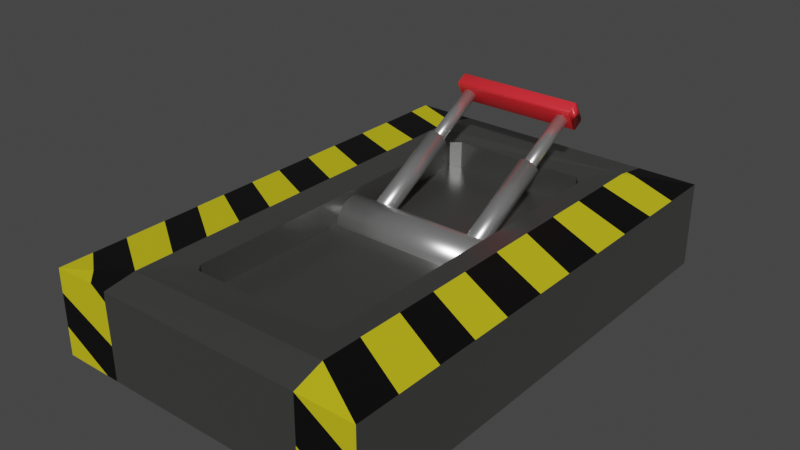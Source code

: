 # Source: lever.blend  (saved by Blender 3.0.42; exported with 4.5.12 LTS)
import bpy
from mathutils import Matrix  # noqa: F401  (used for matrix-valued properties, if any)

bpy.ops.wm.read_factory_settings(use_empty=True)
scene = bpy.context.scene
scene.name = 'Scene'

# ---- collections
col_collection = bpy.data.collections.new('Collection'); scene.collection.children.link(col_collection)

# ---- images (referenced by path relative to the original .blend; pixels are not part of the script)
import os
ASSET_DIR = os.environ.get("B2B_ASSET_DIR", "")  # directory of the original .blend (textures are referenced by path, not embedded)
HERE = os.path.dirname(os.path.abspath(__file__))  # packed textures are extracted next to this script under _unpacked/

def load_image(name, relpath, width, height, colorspace="sRGB"):
    """Load a texture the original file referenced (path relative to the .blend, or extracted next to this script)."""
    p = next((c for c in (os.path.join(HERE, relpath), os.path.join(ASSET_DIR, relpath)) if relpath and os.path.exists(c)), "")
    if p:
        img = bpy.data.images.load(p, check_existing=True)
        img.name = name
    else:  # same state as the original file: an image datablock whose file is absent (Cycles renders it pink)
        img = bpy.data.images.new(name, width, height)
        img.source = "FILE"
        img.filepath = "//" + (relpath or name)
    img.colorspace_settings.name = colorspace
    return img
img_rusty_metal_02_diff_2k_jpg = load_image('rusty_metal_02_diff_2k.jpg', 'rust/rusty_metal_02_diff_2k.jpg', 1024, 1024, 'sRGB')

# ---- materials (node trees are filled in below, after node groups)
mat_arms = bpy.data.materials.new('arms')
mat_arms.alpha_threshold = 0.0
mat_arms.use_transparent_shadow = False
mat_arms.line_color = (0.0, 0.0, 0.0, 1.0)
mat_handle = bpy.data.materials.new('handle')
mat_handle.use_transparent_shadow = False
mat_holder = bpy.data.materials.new('holder')
mat_holder.use_transparent_shadow = False
mat_yellow = bpy.data.materials.new('yellow')
mat_yellow.use_transparent_shadow = False
mat_black_lines = bpy.data.materials.new('black lines')
mat_black_lines.use_transparent_shadow = False

# ---- material node trees
mat_arms.use_nodes = True; mat_arms.node_tree.nodes.clear()
_N = mat_arms.node_tree.nodes; _L = mat_arms.node_tree.links
n0 = _N.new('ShaderNodeOutputMaterial'); n0.name = 'Material Output'; n0.location = (300, 300)
n1 = _N.new('ShaderNodeBsdfPrincipled'); n1.name = 'Principled BSDF'; n1.location = (10, 300)
n1.distribution = 'GGX'
n1.subsurface_method = 'RANDOM_WALK_SKIN'
n1.inputs[0].default_value = (0.6635, 0.6635, 0.6635, 1.0)
n1.inputs[1].default_value = 0.844
n1.inputs[3].default_value = 1.45
n1.inputs[27].default_value = (0.0, 0.0, 0.0, 1.0)
n1.inputs[28].default_value = 1.0
n2 = _N.new('ShaderNodeTexImage'); n2.name = 'Image Texture'; n2.location = (-323, 173)
n2.image = img_rusty_metal_02_diff_2k_jpg
_L.new(n1.outputs[0], n0.inputs[0])
_L.new(n2.outputs[0], n1.inputs[2])
n0.is_active_output = True
mat_handle.use_nodes = True; mat_handle.node_tree.nodes.clear()
_N = mat_handle.node_tree.nodes; _L = mat_handle.node_tree.links
n0 = _N.new('ShaderNodeBsdfPrincipled'); n0.name = 'Principled BSDF'; n0.location = (10, 300)
n0.distribution = 'GGX'
n0.subsurface_method = 'RANDOM_WALK_SKIN'
n0.inputs[0].default_value = (0.8, 0.02549, 0.03504, 1.0)
n0.inputs[3].default_value = 1.45
n0.inputs[13].default_value = 0.3899
n0.inputs[27].default_value = (0.0, 0.0, 0.0, 1.0)
n0.inputs[28].default_value = 1.0
n1 = _N.new('ShaderNodeOutputMaterial'); n1.name = 'Material Output'; n1.location = (300, 300)
n2 = _N.new('ShaderNodeTexImage'); n2.name = 'Image Texture'; n2.location = (-424, 163)
n2.image = img_rusty_metal_02_diff_2k_jpg
_L.new(n0.outputs[0], n1.inputs[0])
_L.new(n2.outputs[0], n0.inputs[2])
n1.is_active_output = True
mat_holder.use_nodes = True; mat_holder.node_tree.nodes.clear()
_N = mat_holder.node_tree.nodes; _L = mat_holder.node_tree.links
n0 = _N.new('ShaderNodeBsdfPrincipled'); n0.name = 'Principled BSDF'; n0.location = (10, 300)
n0.distribution = 'GGX'
n0.subsurface_method = 'RANDOM_WALK_SKIN'
n0.inputs[0].default_value = (0.2005, 0.2019, 0.1946, 1.0)
n0.inputs[1].default_value = 0.8257
n0.inputs[3].default_value = 1.45
n0.inputs[13].default_value = 0.6743
n0.inputs[27].default_value = (0.0, 0.0, 0.0, 1.0)
n0.inputs[28].default_value = 1.0
n1 = _N.new('ShaderNodeOutputMaterial'); n1.name = 'Material Output'; n1.location = (300, 300)
n2 = _N.new('ShaderNodeTexImage'); n2.name = 'Image Texture'; n2.location = (-548, 120)
n2.image = img_rusty_metal_02_diff_2k_jpg
_L.new(n0.outputs[0], n1.inputs[0])
_L.new(n2.outputs[0], n0.inputs[2])
n1.is_active_output = True
mat_yellow.use_nodes = True; mat_yellow.node_tree.nodes.clear()
_N = mat_yellow.node_tree.nodes; _L = mat_yellow.node_tree.links
n0 = _N.new('ShaderNodeBsdfPrincipled'); n0.name = 'Principled BSDF'; n0.location = (10, 300)
n0.distribution = 'GGX'
n0.subsurface_method = 'RANDOM_WALK_SKIN'
n0.inputs[0].default_value = (0.8, 0.7033, 0.02012, 1.0)
n0.inputs[1].default_value = 0.3704
n0.inputs[2].default_value = 0.7315
n0.inputs[3].default_value = 1.45
n0.inputs[13].default_value = 0.07407
n0.inputs[27].default_value = (0.0, 0.0, 0.0, 1.0)
n0.inputs[28].default_value = 1.0
n1 = _N.new('ShaderNodeOutputMaterial'); n1.name = 'Material Output'; n1.location = (300, 300)
_L.new(n0.outputs[0], n1.inputs[0])
n1.is_active_output = True
mat_black_lines.use_nodes = True; mat_black_lines.node_tree.nodes.clear()
_N = mat_black_lines.node_tree.nodes; _L = mat_black_lines.node_tree.links
n0 = _N.new('ShaderNodeBsdfPrincipled'); n0.name = 'Principled BSDF'; n0.location = (10, 300)
n0.distribution = 'GGX'
n0.subsurface_method = 'RANDOM_WALK_SKIN'
n0.inputs[0].default_value = (0.0, 0.0, 0.0, 1.0)
n0.inputs[3].default_value = 1.45
n0.inputs[27].default_value = (0.0, 0.0, 0.0, 1.0)
n0.inputs[28].default_value = 1.0
n1 = _N.new('ShaderNodeOutputMaterial'); n1.name = 'Material Output'; n1.location = (300, 300)
_L.new(n0.outputs[0], n1.inputs[0])
n1.is_active_output = True

# ---- world
world_world = bpy.data.worlds.new('World'); scene.world = world_world
world_world.use_nodes = True; world_world.node_tree.nodes.clear()
_N = world_world.node_tree.nodes; _L = world_world.node_tree.links
n0 = _N.new('ShaderNodeOutputWorld'); n0.name = 'World Output'; n0.location = (300, 300)
n1 = _N.new('ShaderNodeBackground'); n1.name = 'Background'; n1.location = (10, 300)
n1.inputs[0].default_value = (0.05088, 0.05088, 0.05088, 1.0)
_L.new(n1.outputs[0], n0.inputs[0])
n0.is_active_output = True
world_world.color = (0.05088, 0.05088, 0.05088)
world_world.use_sun_shadow = False
world_world.sun_shadow_jitter_overblur = 0.0

# ---- meshes
me_cylinder_001 = bpy.data.meshes.new('Cylinder.001')
me_cylinder_001.from_pydata([(2.051, 0.385, -0.7111), (2.051, 0.385, 4.251), (2.126, 0.3776, -0.7111), (2.126, 0.3776, 4.251), (2.198, 0.3556, -0.7111), (2.198, 0.3556, 4.251), (2.265, 0.3201, -0.7111), (2.265, 0.3201, 4.251), (2.323, 0.2722, -0.7111), (2.323, 0.2722, 4.251), (2.371, 0.2139, -0.7111), (2.371, 0.2139, 4.251), (2.407, 0.1473, -0.7111), (2.407, 0.1473, 4.251), (2.429, 0.0751, -0.7111), (2.429, 0.0751, 4.251), (2.436, -1.069e-08, -0.7111), (2.436, -1.069e-08, 4.251), (2.429, -0.0751, -0.7111), (2.429, -0.0751, 4.251), (2.407, -0.1473, -0.7111), (2.407, -0.1473, 4.251), (2.371, -0.2139, -0.7111), (2.371, -0.2139, 4.251), (2.323, -0.2722, -0.7111), (2.323, -0.2722, 4.251), (2.265, -0.3201, -0.7111), (2.265, -0.3201, 4.251), (2.198, -0.3556, -0.7111), (2.198, -0.3556, 4.251), (2.126, -0.3776, -0.7111), (2.126, -0.3776, 4.251), (2.051, -0.385, -0.7111), (2.051, -0.385, 4.251), (1.976, -0.3776, -0.7111), (1.976, -0.3776, 4.251), (1.904, -0.3556, -0.7111), (1.904, -0.3556, 4.251), (1.837, -0.3201, -0.7111), (1.837, -0.3201, 4.251), (1.779, -0.2722, -0.7111), (1.779, -0.2722, 4.251), (1.731, -0.2139, -0.7111), (1.731, -0.2139, 4.251), (1.695, -0.1473, -0.7111), (1.695, -0.1473, 4.251), (1.673, -0.0751, -0.7111), (1.673, -0.0751, 4.251), (1.666, 1.072e-08, -0.7111), (1.666, 1.072e-08, 4.251), (1.673, 0.0751, -0.7111), (1.673, 0.0751, 4.251), (1.695, 0.1473, -0.7111), (1.695, 0.1473, 4.251), (1.731, 0.2139, -0.7111), (1.731, 0.2139, 4.251), (1.779, 0.2722, -0.7111), (1.779, 0.2722, 4.251), (1.837, 0.3201, -0.7111), (1.837, 0.3201, 4.251), (1.904, 0.3556, -0.7111), (1.904, 0.3556, 4.251), (1.976, 0.3776, -0.7111), (1.976, 0.3776, 4.251), (2.051, 0.2467, 3.354), (2.051, 0.2467, 6.611), (2.099, 0.2419, 3.354), (2.099, 0.2419, 6.611), (2.145, 0.2279, 3.354), (2.145, 0.2279, 6.611), (2.188, 0.2051, 3.354), (2.188, 0.2051, 6.611), (2.225, 0.1744, 3.354), (2.225, 0.1744, 6.611), (2.256, 0.137, 3.354), (2.256, 0.137, 6.611), (2.279, 0.09439, 3.354), (2.279, 0.09439, 6.611), (2.293, 0.04812, 3.354), (2.293, 0.04812, 6.611), (2.298, -4.468e-09, 3.354), (2.298, -4.468e-09, 6.611), (2.293, -0.04812, 3.354), (2.293, -0.04812, 6.611), (2.279, -0.09439, 3.354), (2.279, -0.09439, 6.611), (2.256, -0.137, 3.354), (2.256, -0.137, 6.611), (2.225, -0.1744, 3.354), (2.225, -0.1744, 6.611), (2.188, -0.2051, 3.354), (2.188, -0.2051, 6.611), (2.145, -0.2279, 3.354), (2.145, -0.2279, 6.611), (2.099, -0.2419, 3.354), (2.099, -0.2419, 6.611), (2.051, -0.2467, 3.354), (2.051, -0.2467, 6.611), (2.003, -0.2419, 3.354), (2.003, -0.2419, 6.611), (1.957, -0.2279, 3.354), (1.957, -0.2279, 6.611), (1.914, -0.2051, 3.354), (1.914, -0.2051, 6.611), (1.877, -0.1744, 3.354), (1.877, -0.1744, 6.611), (1.846, -0.137, 3.354), (1.846, -0.137, 6.611), (1.823, -0.09439, 3.354), (1.823, -0.09439, 6.611), (1.809, -0.04812, 3.354), (1.809, -0.04812, 6.611), (1.804, 9.255e-09, 3.354), (1.804, 9.255e-09, 6.611), (1.809, 0.04812, 3.354), (1.809, 0.04812, 6.611), (1.823, 0.09439, 3.354), (1.823, 0.09439, 6.611), (1.846, 0.137, 3.354), (1.846, 0.137, 6.611), (1.877, 0.1744, 3.354), (1.877, 0.1744, 6.611), (1.914, 0.2051, 3.354), (1.914, 0.2051, 6.611), (1.957, 0.2279, 3.354), (1.957, 0.2279, 6.611), (2.003, 0.2419, 3.354), (2.003, 0.2419, 6.611), (-1.957, 0.385, -0.7111), (-1.957, 0.385, 4.251), (-1.882, 0.3776, -0.7111), (-1.882, 0.3776, 4.251), (-1.81, 0.3556, -0.7111), (-1.81, 0.3556, 4.251), (-1.743, 0.3201, -0.7111), (-1.743, 0.3201, 4.251), (-1.685, 0.2722, -0.7111), (-1.685, 0.2722, 4.251), (-1.637, 0.2139, -0.7111), (-1.637, 0.2139, 4.251), (-1.602, 0.1473, -0.7111), (-1.602, 0.1473, 4.251), (-1.58, 0.0751, -0.7111), (-1.58, 0.0751, 4.251), (-1.572, -1.069e-08, -0.7111), (-1.572, -1.069e-08, 4.251), (-1.58, -0.0751, -0.7111), (-1.58, -0.0751, 4.251), (-1.602, -0.1473, -0.7111), (-1.602, -0.1473, 4.251), (-1.637, -0.2139, -0.7111), (-1.637, -0.2139, 4.251), (-1.685, -0.2722, -0.7111), (-1.685, -0.2722, 4.251), (-1.743, -0.3201, -0.7111), (-1.743, -0.3201, 4.251), (-1.81, -0.3556, -0.7111), (-1.81, -0.3556, 4.251), (-1.882, -0.3776, -0.7111), (-1.882, -0.3776, 4.251), (-1.957, -0.385, -0.7111), (-1.957, -0.385, 4.251), (-2.032, -0.3776, -0.7111), (-2.032, -0.3776, 4.251), (-2.104, -0.3556, -0.7111), (-2.104, -0.3556, 4.251), (-2.171, -0.3201, -0.7111), (-2.171, -0.3201, 4.251), (-2.229, -0.2722, -0.7111), (-2.229, -0.2722, 4.251), (-2.277, -0.2139, -0.7111), (-2.277, -0.2139, 4.251), (-2.313, -0.1473, -0.7111), (-2.313, -0.1473, 4.251), (-2.335, -0.0751, -0.7111), (-2.335, -0.0751, 4.251), (-2.342, 1.072e-08, -0.7111), (-2.342, 1.072e-08, 4.251), (-2.335, 0.0751, -0.7111), (-2.335, 0.0751, 4.251), (-2.313, 0.1473, -0.7111), (-2.313, 0.1473, 4.251), (-2.277, 0.2139, -0.7111), (-2.277, 0.2139, 4.251), (-2.229, 0.2722, -0.7111), (-2.229, 0.2722, 4.251), (-2.171, 0.3201, -0.7111), (-2.171, 0.3201, 4.251), (-2.104, 0.3556, -0.7111), (-2.104, 0.3556, 4.251), (-2.032, 0.3776, -0.7111), (-2.032, 0.3776, 4.251), (-1.957, 0.2467, 3.354), (-1.957, 0.2467, 6.611), (-1.909, 0.2419, 3.354), (-1.909, 0.2419, 6.611), (-1.863, 0.2279, 3.354), (-1.863, 0.2279, 6.611), (-1.82, 0.2051, 3.354), (-1.82, 0.2051, 6.611), (-1.783, 0.1744, 3.354), (-1.783, 0.1744, 6.611), (-1.752, 0.137, 3.354), (-1.752, 0.137, 6.611), (-1.729, 0.09439, 3.354), (-1.729, 0.09439, 6.611), (-1.715, 0.04812, 3.354), (-1.715, 0.04812, 6.611), (-1.711, -4.468e-09, 3.354), (-1.711, -4.468e-09, 6.611), (-1.715, -0.04812, 3.354), (-1.715, -0.04812, 6.611), (-1.729, -0.09439, 3.354), (-1.729, -0.09439, 6.611), (-1.752, -0.137, 3.354), (-1.752, -0.137, 6.611), (-1.783, -0.1744, 3.354), (-1.783, -0.1744, 6.611), (-1.82, -0.2051, 3.354), (-1.82, -0.2051, 6.611), (-1.863, -0.2279, 3.354), (-1.863, -0.2279, 6.611), (-1.909, -0.2419, 3.354), (-1.909, -0.2419, 6.611), (-1.957, -0.2467, 3.354), (-1.957, -0.2467, 6.611), (-2.005, -0.2419, 3.354), (-2.005, -0.2419, 6.611), (-2.052, -0.2279, 3.354), (-2.052, -0.2279, 6.611), (-2.094, -0.2051, 3.354), (-2.094, -0.2051, 6.611), (-2.132, -0.1744, 3.354), (-2.132, -0.1744, 6.611), (-2.162, -0.137, 3.354), (-2.162, -0.137, 6.611), (-2.185, -0.09439, 3.354), (-2.185, -0.09439, 6.611), (-2.199, -0.04812, 3.354), (-2.199, -0.04812, 6.611), (-2.204, 9.255e-09, 3.354), (-2.204, 9.255e-09, 6.611), (-2.199, 0.04812, 3.354), (-2.199, 0.04812, 6.611), (-2.185, 0.09439, 3.354), (-2.185, 0.09439, 6.611), (-2.162, 0.137, 3.354), (-2.162, 0.137, 6.611), (-2.132, 0.1744, 3.354), (-2.132, 0.1744, 6.611), (-2.094, 0.2051, 3.354), (-2.094, 0.2051, 6.611), (-2.052, 0.2279, 3.354), (-2.052, 0.2279, 6.611), (-2.005, 0.2419, 3.354), (-2.005, 0.2419, 6.611), (3.299, 0.4207, 0.7287), (-3.299, 0.4207, 0.7287), (3.299, 0.2705, 0.7968), (-3.299, 0.2705, 0.7968), (3.299, 0.1098, 0.8343), (-3.299, 0.1098, 0.8343), (3.299, -0.05503, 0.8397), (-3.299, -0.05503, 0.8397), (3.299, -0.2178, 0.8128), (-3.299, -0.2178, 0.8128), (3.299, -0.3722, 0.7547), (-3.299, -0.3722, 0.7547), (3.299, -0.5122, 0.6676), (-3.299, -0.5122, 0.6676), (3.299, -0.6326, 0.5548), (-3.299, -0.6326, 0.5548), (3.299, -0.7287, 0.4207), (-3.299, -0.7287, 0.4207), (3.299, -0.7968, 0.2705), (-3.299, -0.7968, 0.2705), (3.299, -0.8343, 0.1098), (-3.299, -0.8343, 0.1098), (3.299, -0.8397, -0.05503), (-3.299, -0.8397, -0.05503), (3.299, -0.8128, -0.2178), (-3.299, -0.8128, -0.2178), (3.299, -0.7547, -0.3722), (-3.299, -0.7547, -0.3722), (3.299, -0.6676, -0.5122), (-3.299, -0.6676, -0.5122), (3.299, -0.5548, -0.6326), (-3.299, -0.5548, -0.6326), (3.299, -0.4207, -0.7287), (-3.299, -0.4207, -0.7287), (3.299, -0.2705, -0.7968), (-3.299, -0.2705, -0.7968), (3.299, -0.1098, -0.8343), (-3.299, -0.1098, -0.8343), (3.299, 0.05503, -0.8397), (-3.299, 0.05503, -0.8397), (3.299, 0.2178, -0.8128), (-3.299, 0.2178, -0.8128), (3.299, 0.3722, -0.7547), (-3.299, 0.3722, -0.7547), (3.299, 0.5122, -0.6676), (-3.299, 0.5122, -0.6676), (3.299, 0.6326, -0.5548), (-3.299, 0.6326, -0.5548), (3.299, 0.7287, -0.4207), (-3.299, 0.7287, -0.4207), (3.299, 0.7968, -0.2705), (-3.299, 0.7968, -0.2705), (3.299, 0.8343, -0.1098), (-3.299, 0.8343, -0.1098), (3.299, 0.8397, 0.05503), (-3.299, 0.8397, 0.05503), (3.299, 0.8128, 0.2178), (-3.299, 0.8128, 0.2178), (3.299, 0.7547, 0.3722), (-3.299, 0.7547, 0.3722), (3.299, 0.6676, 0.5122), (-3.299, 0.6676, 0.5122), (3.299, 0.5548, 0.6326), (-3.299, 0.5548, 0.6326)], [], [(0, 1, 3, 2), (2, 3, 5, 4), (4, 5, 7, 6), (6, 7, 9, 8), (8, 9, 11, 10), (10, 11, 13, 12), (12, 13, 15, 14), (14, 15, 17, 16), (16, 17, 19, 18), (18, 19, 21, 20), (20, 21, 23, 22), (22, 23, 25, 24), (24, 25, 27, 26), (26, 27, 29, 28), (28, 29, 31, 30), (30, 31, 33, 32), (32, 33, 35, 34), (34, 35, 37, 36), (36, 37, 39, 38), (38, 39, 41, 40), (40, 41, 43, 42), (42, 43, 45, 44), (44, 45, 47, 46), (46, 47, 49, 48), (48, 49, 51, 50), (50, 51, 53, 52), (52, 53, 55, 54), (54, 55, 57, 56), (56, 57, 59, 58), (58, 59, 61, 60), (3, 1, 63, 61, 59, 57, 55, 53, 51, 49, 47, 45, 43, 41, 39, 37, 35, 33, 31, 29, 27, 25, 23, 21, 19, 17, 15, 13, 11, 9, 7, 5), (60, 61, 63, 62), (62, 63, 1, 0), (0, 2, 4, 6, 8, 10, 12, 14, 16, 18, 20, 22, 24, 26, 28, 30, 32, 34, 36, 38, 40, 42, 44, 46, 48, 50, 52, 54, 56, 58, 60, 62), (64, 65, 67, 66), (66, 67, 69, 68), (68, 69, 71, 70), (70, 71, 73, 72), (72, 73, 75, 74), (74, 75, 77, 76), (76, 77, 79, 78), (78, 79, 81, 80), (80, 81, 83, 82), (82, 83, 85, 84), (84, 85, 87, 86), (86, 87, 89, 88), (88, 89, 91, 90), (90, 91, 93, 92), (92, 93, 95, 94), (94, 95, 97, 96), (96, 97, 99, 98), (98, 99, 101, 100), (100, 101, 103, 102), (102, 103, 105, 104), (104, 105, 107, 106), (106, 107, 109, 108), (108, 109, 111, 110), (110, 111, 113, 112), (112, 113, 115, 114), (114, 115, 117, 116), (116, 117, 119, 118), (118, 119, 121, 120), (120, 121, 123, 122), (122, 123, 125, 124), (67, 65, 127, 125, 123, 121, 119, 117, 115, 113, 111, 109, 107, 105, 103, 101, 99, 97, 95, 93, 91, 89, 87, 85, 83, 81, 79, 77, 75, 73, 71, 69), (124, 125, 127, 126), (126, 127, 65, 64), (64, 66, 68, 70, 72, 74, 76, 78, 80, 82, 84, 86, 88, 90, 92, 94, 96, 98, 100, 102, 104, 106, 108, 110, 112, 114, 116, 118, 120, 122, 124, 126), (128, 129, 131, 130), (130, 131, 133, 132), (132, 133, 135, 134), (134, 135, 137, 136), (136, 137, 139, 138), (138, 139, 141, 140), (140, 141, 143, 142), (142, 143, 145, 144), (144, 145, 147, 146), (146, 147, 149, 148), (148, 149, 151, 150), (150, 151, 153, 152), (152, 153, 155, 154), (154, 155, 157, 156), (156, 157, 159, 158), (158, 159, 161, 160), (160, 161, 163, 162), (162, 163, 165, 164), (164, 165, 167, 166), (166, 167, 169, 168), (168, 169, 171, 170), (170, 171, 173, 172), (172, 173, 175, 174), (174, 175, 177, 176), (176, 177, 179, 178), (178, 179, 181, 180), (180, 181, 183, 182), (182, 183, 185, 184), (184, 185, 187, 186), (186, 187, 189, 188), (131, 129, 191, 189, 187, 185, 183, 181, 179, 177, 175, 173, 171, 169, 167, 165, 163, 161, 159, 157, 155, 153, 151, 149, 147, 145, 143, 141, 139, 137, 135, 133), (188, 189, 191, 190), (190, 191, 129, 128), (128, 130, 132, 134, 136, 138, 140, 142, 144, 146, 148, 150, 152, 154, 156, 158, 160, 162, 164, 166, 168, 170, 172, 174, 176, 178, 180, 182, 184, 186, 188, 190), (192, 193, 195, 194), (194, 195, 197, 196), (196, 197, 199, 198), (198, 199, 201, 200), (200, 201, 203, 202), (202, 203, 205, 204), (204, 205, 207, 206), (206, 207, 209, 208), (208, 209, 211, 210), (210, 211, 213, 212), (212, 213, 215, 214), (214, 215, 217, 216), (216, 217, 219, 218), (218, 219, 221, 220), (220, 221, 223, 222), (222, 223, 225, 224), (224, 225, 227, 226), (226, 227, 229, 228), (228, 229, 231, 230), (230, 231, 233, 232), (232, 233, 235, 234), (234, 235, 237, 236), (236, 237, 239, 238), (238, 239, 241, 240), (240, 241, 243, 242), (242, 243, 245, 244), (244, 245, 247, 246), (246, 247, 249, 248), (248, 249, 251, 250), (250, 251, 253, 252), (195, 193, 255, 253, 251, 249, 247, 245, 243, 241, 239, 237, 235, 233, 231, 229, 227, 225, 223, 221, 219, 217, 215, 213, 211, 209, 207, 205, 203, 201, 199, 197), (252, 253, 255, 254), (254, 255, 193, 192), (192, 194, 196, 198, 200, 202, 204, 206, 208, 210, 212, 214, 216, 218, 220, 222, 224, 226, 228, 230, 232, 234, 236, 238, 240, 242, 244, 246, 248, 250, 252, 254), (256, 257, 259, 258), (258, 259, 261, 260), (260, 261, 263, 262), (262, 263, 265, 264), (264, 265, 267, 266), (266, 267, 269, 268), (268, 269, 271, 270), (270, 271, 273, 272), (272, 273, 275, 274), (274, 275, 277, 276), (276, 277, 279, 278), (278, 279, 281, 280), (280, 281, 283, 282), (282, 283, 285, 284), (284, 285, 287, 286), (286, 287, 289, 288), (288, 289, 291, 290), (290, 291, 293, 292), (292, 293, 295, 294), (294, 295, 297, 296), (296, 297, 299, 298), (298, 299, 301, 300), (300, 301, 303, 302), (302, 303, 305, 304), (304, 305, 307, 306), (306, 307, 309, 308), (308, 309, 311, 310), (310, 311, 313, 312), (312, 313, 315, 314), (314, 315, 317, 316), (259, 257, 319, 317, 315, 313, 311, 309, 307, 305, 303, 301, 299, 297, 295, 293, 291, 289, 287, 285, 283, 281, 279, 277, 275, 273, 271, 269, 267, 265, 263, 261), (316, 317, 319, 318), (318, 319, 257, 256), (256, 258, 260, 262, 264, 266, 268, 270, 272, 274, 276, 278, 280, 282, 284, 286, 288, 290, 292, 294, 296, 298, 300, 302, 304, 306, 308, 310, 312, 314, 316, 318)])
me_cylinder_001.polygons.foreach_set('use_smooth', [True] * 170)
_uv = me_cylinder_001.uv_layers.new(name='UVMap')
_uv.uv.foreach_set('vector', [1.0, 0.5, 1.0, 1.0, 0.9688, 1.0, 0.9688, 0.5, 0.9688, 0.5, 0.9688, 1.0, 0.9375, 1.0, 0.9375, 0.5, 0.9375, 0.5, 0.9375, 1.0, 0.9062, 1.0, 0.9062, 0.5, 0.9062, 0.5, 0.9062, 1.0, 0.875, 1.0, 0.875, 0.5, 0.875, 0.5, 0.875, 1.0, 0.8438, 1.0, 0.8438, 0.5, 0.8438, 0.5, 0.8438, 1.0, 0.8125, 1.0, 0.8125, 0.5, 0.8125, 0.5, 0.8125, 1.0, 0.7812, 1.0, 0.7812, 0.5, 0.7812, 0.5, 0.7812, 1.0, 0.75, 1.0, 0.75, 0.5, 0.75, 0.5, 0.75, 1.0, 0.7188, 1.0, 0.7188, 0.5, 0.7188, 0.5, 0.7188, 1.0, 0.6875, 1.0, 0.6875, 0.5, 0.6875, 0.5, 0.6875, 1.0, 0.6562, 1.0, 0.6562, 0.5, 0.6562, 0.5, 0.6562, 1.0, 0.625, 1.0, 0.625, 0.5, 0.625, 0.5, 0.625, 1.0, 0.5938, 1.0, 0.5938, 0.5, 0.5938, 0.5, 0.5938, 1.0, 0.5625, 1.0, 0.5625, 0.5, 0.5625, 0.5, 0.5625, 1.0, 0.5312, 1.0, 0.5312, 0.5, 0.5312, 0.5, 0.5312, 1.0, 0.5, 1.0, 0.5, 0.5, 0.5, 0.5, 0.5, 1.0, 0.4688, 1.0, 0.4688, 0.5, 0.4688, 0.5, 0.4688, 1.0, 0.4375, 1.0, 0.4375, 0.5, 0.4375, 0.5, 0.4375, 1.0, 0.4062, 1.0, 0.4062, 0.5, 0.4062, 0.5, 0.4062, 1.0, 0.375, 1.0, 0.375, 0.5, 0.375, 0.5, 0.375, 1.0, 0.3438, 1.0, 0.3438, 0.5, 0.3438, 0.5, 0.3438, 1.0, 0.3125, 1.0, 0.3125, 0.5, 0.3125, 0.5, 0.3125, 1.0, 0.2812, 1.0, 0.2812, 0.5, 0.2812, 0.5, 0.2812, 1.0, 0.25, 1.0, 0.25, 0.5, 0.25, 0.5, 0.25, 1.0, 0.2188, 1.0, 0.2188, 0.5, 0.2188, 0.5, 0.2188, 1.0, 0.1875, 1.0, 0.1875, 0.5, 0.1875, 0.5, 0.1875, 1.0, 0.1562, 1.0, 0.1562, 0.5, 0.1562, 0.5, 0.1562, 1.0, 0.125, 1.0, 0.125, 0.5, 0.125, 0.5, 0.125, 1.0, 0.09375, 1.0, 0.09375, 0.5, 0.09375, 0.5, 0.09375, 1.0, 0.0625, 1.0, 0.0625, 0.5, 0.2968, 0.4854, 0.25, 0.49, 0.2032, 0.4854, 0.1582, 0.4717, 0.1167, 0.4496, 0.08029, 0.4197, 0.05045, 0.3833, 0.02827, 0.3418, 0.01461, 0.2968, 0.01, 0.25, 0.01461, 0.2032, 0.02827, 0.1582, 0.05045, 0.1167, 0.08029, 0.08029, 0.1167, 0.05045, 0.1582, 0.02827, 0.2032, 0.01461, 0.25, 0.01, 0.2968, 0.01461, 0.3418, 0.02827, 0.3833, 0.05045, 0.4197, 0.08029, 0.4496, 0.1167, 0.4717, 0.1582, 0.4854, 0.2032, 0.49, 0.25, 0.4854, 0.2968, 0.4717, 0.3418, 0.4496, 0.3833, 0.4197, 0.4197, 0.3833, 0.4496, 0.3418, 0.4717, 0.0625, 0.5, 0.0625, 1.0, 0.03125, 1.0, 0.03125, 0.5, 0.03125, 0.5, 0.03125, 1.0, 0.0, 1.0, 0.0, 0.5, 0.75, 0.49, 0.7968, 0.4854, 0.8418, 0.4717, 0.8833, 0.4496, 0.9197, 0.4197, 0.9496, 0.3833, 0.9717, 0.3418, 0.9854, 0.2968, 0.99, 0.25, 0.9854, 0.2032, 0.9717, 0.1582, 0.9496, 0.1167, 0.9197, 0.08029, 0.8833, 0.05045, 0.8418, 0.02827, 0.7968, 0.01461, 0.75, 0.01, 0.7032, 0.01461, 0.6582, 0.02827, 0.6167, 0.05045, 0.5803, 0.08029, 0.5504, 0.1167, 0.5283, 0.1582, 0.5146, 0.2032, 0.51, 0.25, 0.5146, 0.2968, 0.5283, 0.3418, 0.5504, 0.3833, 0.5803, 0.4197, 0.6167, 0.4496, 0.6582, 0.4717, 0.7032, 0.4854, 1.0, 0.5, 1.0, 1.0, 0.9688, 1.0, 0.9688, 0.5, 0.9688, 0.5, 0.9688, 1.0, 0.9375, 1.0, 0.9375, 0.5, 0.9375, 0.5, 0.9375, 1.0, 0.9062, 1.0, 0.9062, 0.5, 0.9062, 0.5, 0.9062, 1.0, 0.875, 1.0, 0.875, 0.5, 0.875, 0.5, 0.875, 1.0, 0.8438, 1.0, 0.8438, 0.5, 0.8438, 0.5, 0.8438, 1.0, 0.8125, 1.0, 0.8125, 0.5, 0.8125, 0.5, 0.8125, 1.0, 0.7812, 1.0, 0.7812, 0.5, 0.7812, 0.5, 0.7812, 1.0, 0.75, 1.0, 0.75, 0.5, 0.75, 0.5, 0.75, 1.0, 0.7188, 1.0, 0.7188, 0.5, 0.7188, 0.5, 0.7188, 1.0, 0.6875, 1.0, 0.6875, 0.5, 0.6875, 0.5, 0.6875, 1.0, 0.6562, 1.0, 0.6562, 0.5, 0.6562, 0.5, 0.6562, 1.0, 0.625, 1.0, 0.625, 0.5, 0.625, 0.5, 0.625, 1.0, 0.5938, 1.0, 0.5938, 0.5, 0.5938, 0.5, 0.5938, 1.0, 0.5625, 1.0, 0.5625, 0.5, 0.5625, 0.5, 0.5625, 1.0, 0.5312, 1.0, 0.5312, 0.5, 0.5312, 0.5, 0.5312, 1.0, 0.5, 1.0, 0.5, 0.5, 0.5, 0.5, 0.5, 1.0, 0.4688, 1.0, 0.4688, 0.5, 0.4688, 0.5, 0.4688, 1.0, 0.4375, 1.0, 0.4375, 0.5, 0.4375, 0.5, 0.4375, 1.0, 0.4062, 1.0, 0.4062, 0.5, 0.4062, 0.5, 0.4062, 1.0, 0.375, 1.0, 0.375, 0.5, 0.375, 0.5, 0.375, 1.0, 0.3438, 1.0, 0.3438, 0.5, 0.3438, 0.5, 0.3438, 1.0, 0.3125, 1.0, 0.3125, 0.5, 0.3125, 0.5, 0.3125, 1.0, 0.2812, 1.0, 0.2812, 0.5, 0.2812, 0.5, 0.2812, 1.0, 0.25, 1.0, 0.25, 0.5, 0.25, 0.5, 0.25, 1.0, 0.2188, 1.0, 0.2188, 0.5, 0.2188, 0.5, 0.2188, 1.0, 0.1875, 1.0, 0.1875, 0.5, 0.1875, 0.5, 0.1875, 1.0, 0.1562, 1.0, 0.1562, 0.5, 0.1562, 0.5, 0.1562, 1.0, 0.125, 1.0, 0.125, 0.5, 0.125, 0.5, 0.125, 1.0, 0.09375, 1.0, 0.09375, 0.5, 0.09375, 0.5, 0.09375, 1.0, 0.0625, 1.0, 0.0625, 0.5, 0.2968, 0.4854, 0.25, 0.49, 0.2032, 0.4854, 0.1582, 0.4717, 0.1167, 0.4496, 0.08029, 0.4197, 0.05045, 0.3833, 0.02827, 0.3418, 0.01461, 0.2968, 0.01, 0.25, 0.01461, 0.2032, 0.02827, 0.1582, 0.05045, 0.1167, 0.08029, 0.08029, 0.1167, 0.05045, 0.1582, 0.02827, 0.2032, 0.01461, 0.25, 0.01, 0.2968, 0.01461, 0.3418, 0.02827, 0.3833, 0.05045, 0.4197, 0.08029, 0.4496, 0.1167, 0.4717, 0.1582, 0.4854, 0.2032, 0.49, 0.25, 0.4854, 0.2968, 0.4717, 0.3418, 0.4496, 0.3833, 0.4197, 0.4197, 0.3833, 0.4496, 0.3418, 0.4717, 0.0625, 0.5, 0.0625, 1.0, 0.03125, 1.0, 0.03125, 0.5, 0.03125, 0.5, 0.03125, 1.0, 0.0, 1.0, 0.0, 0.5, 0.75, 0.49, 0.7968, 0.4854, 0.8418, 0.4717, 0.8833, 0.4496, 0.9197, 0.4197, 0.9496, 0.3833, 0.9717, 0.3418, 0.9854, 0.2968, 0.99, 0.25, 0.9854, 0.2032, 0.9717, 0.1582, 0.9496, 0.1167, 0.9197, 0.08029, 0.8833, 0.05045, 0.8418, 0.02827, 0.7968, 0.01461, 0.75, 0.01, 0.7032, 0.01461, 0.6582, 0.02827, 0.6167, 0.05045, 0.5803, 0.08029, 0.5504, 0.1167, 0.5283, 0.1582, 0.5146, 0.2032, 0.51, 0.25, 0.5146, 0.2968, 0.5283, 0.3418, 0.5504, 0.3833, 0.5803, 0.4197, 0.6167, 0.4496, 0.6582, 0.4717, 0.7032, 0.4854, 1.0, 0.5, 1.0, 1.0, 0.9688, 1.0, 0.9688, 0.5, 0.9688, 0.5, 0.9688, 1.0, 0.9375, 1.0, 0.9375, 0.5, 0.9375, 0.5, 0.9375, 1.0, 0.9062, 1.0, 0.9062, 0.5, 0.9062, 0.5, 0.9062, 1.0, 0.875, 1.0, 0.875, 0.5, 0.875, 0.5, 0.875, 1.0, 0.8438, 1.0, 0.8438, 0.5, 0.8438, 0.5, 0.8438, 1.0, 0.8125, 1.0, 0.8125, 0.5, 0.8125, 0.5, 0.8125, 1.0, 0.7812, 1.0, 0.7812, 0.5, 0.7812, 0.5, 0.7812, 1.0, 0.75, 1.0, 0.75, 0.5, 0.75, 0.5, 0.75, 1.0, 0.7188, 1.0, 0.7188, 0.5, 0.7188, 0.5, 0.7188, 1.0, 0.6875, 1.0, 0.6875, 0.5, 0.6875, 0.5, 0.6875, 1.0, 0.6562, 1.0, 0.6562, 0.5, 0.6562, 0.5, 0.6562, 1.0, 0.625, 1.0, 0.625, 0.5, 0.625, 0.5, 0.625, 1.0, 0.5938, 1.0, 0.5938, 0.5, 0.5938, 0.5, 0.5938, 1.0, 0.5625, 1.0, 0.5625, 0.5, 0.5625, 0.5, 0.5625, 1.0, 0.5312, 1.0, 0.5312, 0.5, 0.5312, 0.5, 0.5312, 1.0, 0.5, 1.0, 0.5, 0.5, 0.5, 0.5, 0.5, 1.0, 0.4688, 1.0, 0.4688, 0.5, 0.4688, 0.5, 0.4688, 1.0, 0.4375, 1.0, 0.4375, 0.5, 0.4375, 0.5, 0.4375, 1.0, 0.4062, 1.0, 0.4062, 0.5, 0.4062, 0.5, 0.4062, 1.0, 0.375, 1.0, 0.375, 0.5, 0.375, 0.5, 0.375, 1.0, 0.3438, 1.0, 0.3438, 0.5, 0.3438, 0.5, 0.3438, 1.0, 0.3125, 1.0, 0.3125, 0.5, 0.3125, 0.5, 0.3125, 1.0, 0.2812, 1.0, 0.2812, 0.5, 0.2812, 0.5, 0.2812, 1.0, 0.25, 1.0, 0.25, 0.5, 0.25, 0.5, 0.25, 1.0, 0.2188, 1.0, 0.2188, 0.5, 0.2188, 0.5, 0.2188, 1.0, 0.1875, 1.0, 0.1875, 0.5, 0.1875, 0.5, 0.1875, 1.0, 0.1562, 1.0, 0.1562, 0.5, 0.1562, 0.5, 0.1562, 1.0, 0.125, 1.0, 0.125, 0.5, 0.125, 0.5, 0.125, 1.0, 0.09375, 1.0, 0.09375, 0.5, 0.09375, 0.5, 0.09375, 1.0, 0.0625, 1.0, 0.0625, 0.5, 0.2968, 0.4854, 0.25, 0.49, 0.2032, 0.4854, 0.1582, 0.4717, 0.1167, 0.4496, 0.08029, 0.4197, 0.05045, 0.3833, 0.02827, 0.3418, 0.01461, 0.2968, 0.01, 0.25, 0.01461, 0.2032, 0.02827, 0.1582, 0.05045, 0.1167, 0.08029, 0.08029, 0.1167, 0.05045, 0.1582, 0.02827, 0.2032, 0.01461, 0.25, 0.01, 0.2968, 0.01461, 0.3418, 0.02827, 0.3833, 0.05045, 0.4197, 0.08029, 0.4496, 0.1167, 0.4717, 0.1582, 0.4854, 0.2032, 0.49, 0.25, 0.4854, 0.2968, 0.4717, 0.3418, 0.4496, 0.3833, 0.4197, 0.4197, 0.3833, 0.4496, 0.3418, 0.4717, 0.0625, 0.5, 0.0625, 1.0, 0.03125, 1.0, 0.03125, 0.5, 0.03125, 0.5, 0.03125, 1.0, 0.0, 1.0, 0.0, 0.5, 0.75, 0.49, 0.7968, 0.4854, 0.8418, 0.4717, 0.8833, 0.4496, 0.9197, 0.4197, 0.9496, 0.3833, 0.9717, 0.3418, 0.9854, 0.2968, 0.99, 0.25, 0.9854, 0.2032, 0.9717, 0.1582, 0.9496, 0.1167, 0.9197, 0.08029, 0.8833, 0.05045, 0.8418, 0.02827, 0.7968, 0.01461, 0.75, 0.01, 0.7032, 0.01461, 0.6582, 0.02827, 0.6167, 0.05045, 0.5803, 0.08029, 0.5504, 0.1167, 0.5283, 0.1582, 0.5146, 0.2032, 0.51, 0.25, 0.5146, 0.2968, 0.5283, 0.3418, 0.5504, 0.3833, 0.5803, 0.4197, 0.6167, 0.4496, 0.6582, 0.4717, 0.7032, 0.4854, 1.0, 0.5, 1.0, 1.0, 0.9688, 1.0, 0.9688, 0.5, 0.9688, 0.5, 0.9688, 1.0, 0.9375, 1.0, 0.9375, 0.5, 0.9375, 0.5, 0.9375, 1.0, 0.9062, 1.0, 0.9062, 0.5, 0.9062, 0.5, 0.9062, 1.0, 0.875, 1.0, 0.875, 0.5, 0.875, 0.5, 0.875, 1.0, 0.8438, 1.0, 0.8438, 0.5, 0.8438, 0.5, 0.8438, 1.0, 0.8125, 1.0, 0.8125, 0.5, 0.8125, 0.5, 0.8125, 1.0, 0.7812, 1.0, 0.7812, 0.5, 0.7812, 0.5, 0.7812, 1.0, 0.75, 1.0, 0.75, 0.5, 0.75, 0.5, 0.75, 1.0, 0.7188, 1.0, 0.7188, 0.5, 0.7188, 0.5, 0.7188, 1.0, 0.6875, 1.0, 0.6875, 0.5, 0.6875, 0.5, 0.6875, 1.0, 0.6562, 1.0, 0.6562, 0.5, 0.6562, 0.5, 0.6562, 1.0, 0.625, 1.0, 0.625, 0.5, 0.625, 0.5, 0.625, 1.0, 0.5938, 1.0, 0.5938, 0.5, 0.5938, 0.5, 0.5938, 1.0, 0.5625, 1.0, 0.5625, 0.5, 0.5625, 0.5, 0.5625, 1.0, 0.5312, 1.0, 0.5312, 0.5, 0.5312, 0.5, 0.5312, 1.0, 0.5, 1.0, 0.5, 0.5, 0.5, 0.5, 0.5, 1.0, 0.4688, 1.0, 0.4688, 0.5, 0.4688, 0.5, 0.4688, 1.0, 0.4375, 1.0, 0.4375, 0.5, 0.4375, 0.5, 0.4375, 1.0, 0.4062, 1.0, 0.4062, 0.5, 0.4062, 0.5, 0.4062, 1.0, 0.375, 1.0, 0.375, 0.5, 0.375, 0.5, 0.375, 1.0, 0.3438, 1.0, 0.3438, 0.5, 0.3438, 0.5, 0.3438, 1.0, 0.3125, 1.0, 0.3125, 0.5, 0.3125, 0.5, 0.3125, 1.0, 0.2812, 1.0, 0.2812, 0.5, 0.2812, 0.5, 0.2812, 1.0, 0.25, 1.0, 0.25, 0.5, 0.25, 0.5, 0.25, 1.0, 0.2188, 1.0, 0.2188, 0.5, 0.2188, 0.5, 0.2188, 1.0, 0.1875, 1.0, 0.1875, 0.5, 0.1875, 0.5, 0.1875, 1.0, 0.1562, 1.0, 0.1562, 0.5, 0.1562, 0.5, 0.1562, 1.0, 0.125, 1.0, 0.125, 0.5, 0.125, 0.5, 0.125, 1.0, 0.09375, 1.0, 0.09375, 0.5, 0.09375, 0.5, 0.09375, 1.0, 0.0625, 1.0, 0.0625, 0.5, 0.2968, 0.4854, 0.25, 0.49, 0.2032, 0.4854, 0.1582, 0.4717, 0.1167, 0.4496, 0.08029, 0.4197, 0.05045, 0.3833, 0.02827, 0.3418, 0.01461, 0.2968, 0.01, 0.25, 0.01461, 0.2032, 0.02827, 0.1582, 0.05045, 0.1167, 0.08029, 0.08029, 0.1167, 0.05045, 0.1582, 0.02827, 0.2032, 0.01461, 0.25, 0.01, 0.2968, 0.01461, 0.3418, 0.02827, 0.3833, 0.05045, 0.4197, 0.08029, 0.4496, 0.1167, 0.4717, 0.1582, 0.4854, 0.2032, 0.49, 0.25, 0.4854, 0.2968, 0.4717, 0.3418, 0.4496, 0.3833, 0.4197, 0.4197, 0.3833, 0.4496, 0.3418, 0.4717, 0.0625, 0.5, 0.0625, 1.0, 0.03125, 1.0, 0.03125, 0.5, 0.03125, 0.5, 0.03125, 1.0, 0.0, 1.0, 0.0, 0.5, 0.75, 0.49, 0.7968, 0.4854, 0.8418, 0.4717, 0.8833, 0.4496, 0.9197, 0.4197, 0.9496, 0.3833, 0.9717, 0.3418, 0.9854, 0.2968, 0.99, 0.25, 0.9854, 0.2032, 0.9717, 0.1582, 0.9496, 0.1167, 0.9197, 0.08029, 0.8833, 0.05045, 0.8418, 0.02827, 0.7968, 0.01461, 0.75, 0.01, 0.7032, 0.01461, 0.6582, 0.02827, 0.6167, 0.05045, 0.5803, 0.08029, 0.5504, 0.1167, 0.5283, 0.1582, 0.5146, 0.2032, 0.51, 0.25, 0.5146, 0.2968, 0.5283, 0.3418, 0.5504, 0.3833, 0.5803, 0.4197, 0.6167, 0.4496, 0.6582, 0.4717, 0.7032, 0.4854, 1.0, 0.5, 1.0, 1.0, 0.9688, 1.0, 0.9688, 0.5, 0.9688, 0.5, 0.9688, 1.0, 0.9375, 1.0, 0.9375, 0.5, 0.9375, 0.5, 0.9375, 1.0, 0.9062, 1.0, 0.9062, 0.5, 0.9062, 0.5, 0.9062, 1.0, 0.875, 1.0, 0.875, 0.5, 0.875, 0.5, 0.875, 1.0, 0.8438, 1.0, 0.8438, 0.5, 0.8438, 0.5, 0.8438, 1.0, 0.8125, 1.0, 0.8125, 0.5, 0.8125, 0.5, 0.8125, 1.0, 0.7812, 1.0, 0.7812, 0.5, 0.7812, 0.5, 0.7812, 1.0, 0.75, 1.0, 0.75, 0.5, 0.75, 0.5, 0.75, 1.0, 0.7188, 1.0, 0.7188, 0.5, 0.7188, 0.5, 0.7188, 1.0, 0.6875, 1.0, 0.6875, 0.5, 0.6875, 0.5, 0.6875, 1.0, 0.6562, 1.0, 0.6562, 0.5, 0.6562, 0.5, 0.6562, 1.0, 0.625, 1.0, 0.625, 0.5, 0.625, 0.5, 0.625, 1.0, 0.5938, 1.0, 0.5938, 0.5, 0.5938, 0.5, 0.5938, 1.0, 0.5625, 1.0, 0.5625, 0.5, 0.5625, 0.5, 0.5625, 1.0, 0.5312, 1.0, 0.5312, 0.5, 0.5312, 0.5, 0.5312, 1.0, 0.5, 1.0, 0.5, 0.5, 0.5, 0.5, 0.5, 1.0, 0.4688, 1.0, 0.4688, 0.5, 0.4688, 0.5, 0.4688, 1.0, 0.4375, 1.0, 0.4375, 0.5, 0.4375, 0.5, 0.4375, 1.0, 0.4062, 1.0, 0.4062, 0.5, 0.4062, 0.5, 0.4062, 1.0, 0.375, 1.0, 0.375, 0.5, 0.375, 0.5, 0.375, 1.0, 0.3438, 1.0, 0.3438, 0.5, 0.3438, 0.5, 0.3438, 1.0, 0.3125, 1.0, 0.3125, 0.5, 0.3125, 0.5, 0.3125, 1.0, 0.2812, 1.0, 0.2812, 0.5, 0.2812, 0.5, 0.2812, 1.0, 0.25, 1.0, 0.25, 0.5, 0.25, 0.5, 0.25, 1.0, 0.2188, 1.0, 0.2188, 0.5, 0.2188, 0.5, 0.2188, 1.0, 0.1875, 1.0, 0.1875, 0.5, 0.1875, 0.5, 0.1875, 1.0, 0.1562, 1.0, 0.1562, 0.5, 0.1562, 0.5, 0.1562, 1.0, 0.125, 1.0, 0.125, 0.5, 0.125, 0.5, 0.125, 1.0, 0.09375, 1.0, 0.09375, 0.5, 0.09375, 0.5, 0.09375, 1.0, 0.0625, 1.0, 0.0625, 0.5, 0.2968, 0.4854, 0.25, 0.49, 0.2032, 0.4854, 0.1582, 0.4717, 0.1167, 0.4496, 0.08029, 0.4197, 0.05045, 0.3833, 0.02827, 0.3418, 0.01461, 0.2968, 0.01, 0.25, 0.01461, 0.2032, 0.02827, 0.1582, 0.05045, 0.1167, 0.08029, 0.08029, 0.1167, 0.05045, 0.1582, 0.02827, 0.2032, 0.01461, 0.25, 0.01, 0.2968, 0.01461, 0.3418, 0.02827, 0.3833, 0.05045, 0.4197, 0.08029, 0.4496, 0.1167, 0.4717, 0.1582, 0.4854, 0.2032, 0.49, 0.25, 0.4854, 0.2968, 0.4717, 0.3418, 0.4496, 0.3833, 0.4197, 0.4197, 0.3833, 0.4496, 0.3418, 0.4717, 0.0625, 0.5, 0.0625, 1.0, 0.03125, 1.0, 0.03125, 0.5, 0.03125, 0.5, 0.03125, 1.0, 0.0, 1.0, 0.0, 0.5, 0.75, 0.49, 0.7968, 0.4854, 0.8418, 0.4717, 0.8833, 0.4496, 0.9197, 0.4197, 0.9496, 0.3833, 0.9717, 0.3418, 0.9854, 0.2968, 0.99, 0.25, 0.9854, 0.2032, 0.9717, 0.1582, 0.9496, 0.1167, 0.9197, 0.08029, 0.8833, 0.05045, 0.8418, 0.02827, 0.7968, 0.01461, 0.75, 0.01, 0.7032, 0.01461, 0.6582, 0.02827, 0.6167, 0.05045, 0.5803, 0.08029, 0.5504, 0.1167, 0.5283, 0.1582, 0.5146, 0.2032, 0.51, 0.25, 0.5146, 0.2968, 0.5283, 0.3418, 0.5504, 0.3833, 0.5803, 0.4197, 0.6167, 0.4496, 0.6582, 0.4717, 0.7032, 0.4854])
me_cylinder_001.materials.append(mat_arms)
me_cylinder_001.use_remesh_fix_poles = True
me_cylinder_001.use_remesh_preserve_attributes = False
me_cylinder_001.update()
me_cube_002 = bpy.data.meshes.new('Cube.002')
me_cube_002.from_pydata([(-1.0, -0.4017, -1.0), (-1.0, -0.4017, 1.0), (-1.0, 0.4017, -1.0), (-1.0, 0.4017, 1.0), (1.0, -0.4017, -1.0), (1.0, -0.4017, 1.0), (1.0, 0.4017, -1.0), (1.0, 0.4017, 1.0), (-1.0, -0.4695, -0.8647), (-1.0, -0.4695, 0.8647), (-1.0, 0.4695, -0.8647), (-1.0, 0.4695, 0.8647), (1.0, -0.4695, -0.8647), (1.0, -0.4695, 0.8647), (1.0, 0.4695, -0.8647), (1.0, 0.4695, 0.8647), (-1.0, -0.4873, -0.7791), (-1.0, -0.5013, -0.6389), (-1.0, -0.5013, 0.6389), (-1.0, -0.4873, 0.7791), (-1.0, 0.5013, -0.6389), (-1.0, 0.4873, -0.7791), (-1.0, 0.4873, 0.7791), (-1.0, 0.5013, 0.6389), (1.0, -0.5013, -0.6389), (1.0, -0.4873, -0.7791), (1.0, -0.4873, 0.7791), (1.0, -0.5013, 0.6389), (1.0, 0.4873, -0.7791), (1.0, 0.5013, -0.6389), (1.0, 0.5013, 0.6389), (1.0, 0.4873, 0.7791)], [], [(24, 27, 18, 17), (7, 3, 1, 5), (5, 1, 9, 13), (3, 7, 15, 11), (31, 22, 11, 15), (19, 26, 13, 9), (6, 2, 10, 14), (2, 6, 4, 0), (20, 23, 30, 29), (6, 14, 28, 29, 30, 31, 15, 7, 5, 13, 26, 27, 24, 25, 12, 4), (0, 8, 16, 17, 18, 19, 9, 1, 3, 11, 22, 23, 20, 21, 10, 2), (21, 28, 14, 10), (0, 4, 12, 8), (20, 29, 28, 21), (30, 23, 22, 31), (24, 17, 16, 25), (18, 27, 26, 19), (25, 16, 8, 12)])
me_cube_002.polygons.foreach_set('use_smooth', [True] * 18)
_uv = me_cube_002.uv_layers.new(name='UVMap')
_uv.uv.foreach_set('vector', [0.4201, 0.75, 0.5799, 0.75, 0.5799, 1.0, 0.4201, 1.0, 0.625, 0.5248, 0.875, 0.5248, 0.875, 0.7252, 0.625, 0.7252, 0.625, 0.75, 0.625, 1.0, 0.6081, 1.0, 0.6081, 0.75, 0.625, 0.25, 0.625, 0.5, 0.6081, 0.5, 0.6081, 0.25, 0.5974, 0.5, 0.5974, 0.25, 0.6081, 0.25, 0.6081, 0.5, 0.5974, 1.0, 0.5974, 0.75, 0.6081, 0.75, 0.6081, 1.0, 0.375, 0.5248, 0.125, 0.5248, 0.125, 0.5079, 0.375, 0.5079, 0.125, 0.5248, 0.375, 0.5248, 0.375, 0.7252, 0.125, 0.7252, 0.4201, 0.25, 0.5799, 0.25, 0.5799, 0.5, 0.4201, 0.5, 0.375, 0.5248, 0.3919, 0.5079, 0.4026, 0.5035, 0.4201, 0.5, 0.5799, 0.5, 0.5974, 0.5035, 0.6081, 0.5079, 0.625, 0.5248, 0.625, 0.7252, 0.6081, 0.7421, 0.5974, 0.7465, 0.5799, 0.75, 0.4201, 0.75, 0.4026, 0.7465, 0.3919, 0.7421, 0.375, 0.7252, 0.375, 0.02483, 0.3919, 0.00792, 0.4026, 0.003487, 0.4201, 0.0, 0.5799, 0.0, 0.5974, 0.003487, 0.6081, 0.00792, 0.625, 0.02483, 0.625, 0.2252, 0.6081, 0.2421, 0.5974, 0.2465, 0.5799, 0.25, 0.4201, 0.25, 0.4026, 0.2465, 0.3919, 0.2421, 0.375, 0.2252, 0.125, 0.5035, 0.375, 0.5035, 0.375, 0.5079, 0.125, 0.5079, 0.125, 0.7252, 0.375, 0.7252, 0.375, 0.7421, 0.125, 0.7421, 0.125, 0.5, 0.375, 0.5, 0.375, 0.5035, 0.125, 0.5035, 0.5799, 0.5, 0.5799, 0.25, 0.5974, 0.25, 0.5974, 0.5, 0.375, 0.75, 0.125, 0.75, 0.125, 0.7465, 0.375, 0.7465, 0.5799, 1.0, 0.5799, 0.75, 0.5974, 0.75, 0.5974, 1.0, 0.375, 0.7465, 0.125, 0.7465, 0.125, 0.7421, 0.375, 0.7421])
me_cube_002.materials.append(mat_handle)
me_cube_002.use_remesh_fix_poles = True
me_cube_002.use_remesh_preserve_attributes = False
me_cube_002.update()
me_cube_003 = bpy.data.meshes.new('Cube.003')
me_cube_003.from_pydata([(-1.314, -1.076, -1.496), (-1.314, 0.9239, -1.496), (1.32, -1.076, -1.496), (1.32, 0.9239, -1.496), (-0.5848, 0.6186, 0.4204), (-0.5882, -0.7694, 0.4204), (-0.5368, -0.8002, 0.4204), (0.5708, -0.8016, 0.4204), (0.6315, -0.7688, 0.4204), (0.6475, 0.617, 0.4204), (0.5826, 0.6579, 0.4204), (-0.5105, 0.6503, 0.4204), (-0.5848, 0.6186, -0.1785), (-0.5882, -0.7694, -0.1785), (-0.5368, -0.8002, -0.1785), (0.5708, -0.8016, -0.1785), (0.6315, -0.7688, -0.1785), (0.6475, 0.617, -0.1785), (0.5826, 0.6579, -0.1785), (-0.5105, 0.6503, -0.1785), (-1.314, -1.076, 0.3467), (-0.8252, -0.9471, 0.469), (-0.8223, 0.7774, 0.5043), (-1.314, 0.9239, 0.3467), (0.8356, -0.9414, 0.5043), (1.32, -1.076, 0.3467), (0.8397, 0.783, 0.4658), (1.32, 0.9239, 0.3467), (-0.8312, -1.076, 0.3467), (-0.8173, 0.9239, 0.3467), (-0.967, -1.076, 0.374), (-1.078, -1.022, 0.3976), (-1.314, -0.9358, 0.3467), (-1.314, -0.79, 0.3467), (-0.8249, -0.7867, 0.4723), (-1.314, -0.6177, 0.3467), (-0.8247, -0.6308, 0.4755), (-1.314, -0.4585, 0.3467), (-0.8244, -0.4777, 0.4786), (-1.314, -0.3267, 0.3467), (-0.8242, -0.3227, 0.4818), (-1.314, -0.1752, 0.3467), (-0.8239, -0.1644, 0.485), (-1.314, -0.02765, 0.3467), (-1.314, 0.1425, 0.3467), (-0.8236, 0.003999, 0.4885), (-0.8234, 0.1654, 0.4918), (-1.314, 0.3023, 0.3467), (-0.823, 0.3505, 0.4955), (-1.314, 0.4822, 0.3467), (-0.8228, 0.5164, 0.4989), (-1.314, 0.6439, 0.3467), (-0.8225, 0.6861, 0.5024), (-1.314, 0.8213, 0.3467), (0.842, 0.9239, 0.3467), (0.8585, -1.076, 0.3467), (1.32, -0.8934, 0.3467), (0.836, -0.7759, 0.5006), (0.8364, -0.5919, 0.4965), (1.32, -0.7052, 0.3467), (1.32, -0.5305, 0.3467), (0.8368, -0.4223, 0.4927), (1.32, -0.3598, 0.3467), (0.8372, -0.2527, 0.4889), (1.32, -0.1723, 0.3467), (0.8376, -0.07135, 0.4849), (1.32, 0.002017, 0.3467), (0.8381, 0.1121, 0.4808), (0.8385, 0.2833, 0.4769), (1.32, 0.1855, 0.3467), (0.8389, 0.46, 0.473), (1.32, 0.3748, 0.3467), (0.8393, 0.6367, 0.4691), (1.32, 0.56, 0.3467), (0.8403, 0.8231, 0.432), (1.32, 0.73, 0.3467), (0.917, 0.8057, 0.4466), (1.32, 0.8684, 0.3467), (1.204, 0.8899, 0.3755), (1.057, 0.9239, 0.3467), (0.8537, -1.076, -1.496), (-0.8238, -1.076, -1.496), (-0.8364, -1.076, 0.1326), (-0.8268, -1.076, -0.7562), (-1.314, -1.076, -0.1643), (-0.9243, -1.076, -1.496), (-1.314, -1.076, -0.8843), (1.32, -1.076, -0.4), (0.8559, -1.076, -0.6522), (0.8434, 0.9239, -1.496), (-0.8119, 0.9239, -1.496), (-1.314, 0.9239, -0.3649), (-1.314, 0.9239, -1.22), (-0.8148, 0.9239, -0.5087), (-1.015, 0.9239, -1.496), (-0.8126, 0.9239, -1.244), (0.8426, 0.9239, -0.4498), (1.32, 0.9239, -0.02229), (0.8432, 0.9239, -1.229), (1.32, 0.9239, -0.76), (1.218, 0.9239, -1.496), (1.32, 0.9239, -1.35), (0.8422, 0.9239, 0.09183)], [], [(26, 9, 8, 7, 6, 5, 21, 24, 57, 58, 61, 63, 65, 67, 68, 70, 72), (3, 101, 99, 97, 27, 77, 75, 73, 71, 69, 66, 64, 62, 60, 59, 56, 25, 87, 2), (0, 86, 84, 20, 32, 33, 35, 37, 39, 41, 43, 44, 47, 49, 51, 53, 23, 91, 92, 1), (1, 94, 90, 89, 100, 3, 2, 80, 81, 85, 0), (21, 5, 4, 11, 10, 9, 26, 22, 52, 50, 48, 46, 45, 42, 40, 38, 36, 34), (18, 19, 12, 13, 14, 15, 16, 17), (1, 92, 93, 95, 94), (4, 5, 13, 12), (11, 4, 12, 19), (9, 10, 18, 17), (7, 8, 16, 15), (5, 6, 14, 13), (10, 11, 19, 18), (8, 9, 17, 16), (6, 7, 15, 14), (21, 34, 35, 33), (22, 26, 74, 54, 29), (26, 72, 73, 75, 76), (24, 21, 28, 55), (2, 87, 55, 88), (28, 21, 31, 30), (29, 23, 22), (31, 32, 20), (30, 31, 20), (33, 32, 31, 21), (35, 34, 36, 37), (37, 36, 38, 39), (39, 38, 40, 41), (41, 40, 42, 43), (43, 42, 45, 44), (44, 45, 46, 47), (47, 46, 48, 49), (49, 48, 50, 51), (51, 50, 52, 53), (53, 52, 22, 23), (54, 74, 76, 78, 79), (55, 25, 24), (56, 57, 24, 25), (59, 58, 57, 56), (60, 61, 58, 59), (62, 63, 61, 60), (64, 65, 63, 62), (66, 67, 65, 64), (69, 68, 67, 66), (71, 70, 68, 69), (73, 72, 70, 71), (76, 74, 26), (76, 75, 77, 78), (78, 77, 27), (79, 78, 27), (80, 88, 55, 28, 82, 83, 81), (81, 83, 84, 86, 85), (30, 82, 28), (84, 83, 82, 30, 20), (85, 86, 0), (55, 87, 25), (88, 80, 2), (89, 98, 99, 101, 100), (90, 95, 93, 29, 54, 102, 96, 98, 89), (29, 91, 23), (93, 92, 91, 29), (94, 95, 90), (97, 96, 102, 27), (99, 98, 96, 97), (100, 101, 3), (27, 102, 54, 79)])
me_cube_003.polygons.foreach_set('material_index', [0, 0, 0, 0, 0, 0, 2, 0, 0, 0, 0, 0, 0, 0, 0, 1, 0, 1, 0, 2, 2, 2, 1, 1, 2, 2, 1, 2, 1, 2, 1, 2, 1, 2, 1, 2, 1, 2, 1, 2, 1, 2, 1, 2, 1, 2, 1, 2, 2, 2, 0, 2, 2, 1, 1, 1, 1, 1, 0, 2, 1, 1, 1, 2, 2, 2])
_uv = me_cube_003.uv_layers.new(name='UVMap')
_uv.uv.foreach_set('vector', [0.6354, 0.5065, 0.6477, 0.5142, 0.6502, 0.7359, 0.6599, 0.7411, 0.8371, 0.7409, 0.8454, 0.736, 0.8625, 0.7441, 0.6435, 0.7358, 0.6427, 0.7138, 0.6418, 0.6893, 0.641, 0.6668, 0.6403, 0.6442, 0.6394, 0.6201, 0.6385, 0.5957, 0.6377, 0.573, 0.6369, 0.5495, 0.6361, 0.526, 0.375, 0.5, 0.3932, 0.5, 0.467, 0.5, 0.5592, 0.5, 0.6053, 0.5, 0.6053, 0.5069, 0.6053, 0.5242, 0.6053, 0.5455, 0.6053, 0.5686, 0.6053, 0.5923, 0.6053, 0.6152, 0.6053, 0.637, 0.6053, 0.6605, 0.6053, 0.6818, 0.6053, 0.7036, 0.6053, 0.7272, 0.6053, 0.75, 0.512, 0.75, 0.375, 0.75, 0.375, 0.0, 0.4514, 0.0, 0.5414, 0.0, 0.6053, 0.0, 0.6053, 0.01754, 0.6053, 0.03576, 0.6053, 0.05729, 0.6053, 0.07719, 0.6053, 0.09566, 0.6053, 0.1126, 0.6053, 0.1311, 0.6053, 0.1523, 0.6053, 0.1723, 0.6053, 0.1948, 0.6053, 0.215, 0.6053, 0.2372, 0.6053, 0.25, 0.5164, 0.25, 0.4095, 0.25, 0.375, 0.25, 0.125, 0.5, 0.1534, 0.5, 0.1727, 0.5, 0.3298, 0.5, 0.3653, 0.5, 0.375, 0.5, 0.375, 0.75, 0.3308, 0.75, 0.1716, 0.75, 0.162, 0.75, 0.125, 0.75, 0.8625, 0.7441, 0.8454, 0.736, 0.8448, 0.5139, 0.8329, 0.5088, 0.6581, 0.5076, 0.6477, 0.5142, 0.6354, 0.5065, 0.8556, 0.5158, 0.856, 0.5279, 0.8567, 0.5504, 0.8573, 0.5723, 0.8581, 0.5968, 0.8587, 0.6182, 0.8594, 0.6405, 0.86, 0.6614, 0.8606, 0.6818, 0.8613, 0.7022, 0.8619, 0.7229, 0.6581, 0.5076, 0.8329, 0.5088, 0.8448, 0.5139, 0.8454, 0.736, 0.8371, 0.7409, 0.6599, 0.7411, 0.6502, 0.7359, 0.6477, 0.5142, 0.375, 0.25, 0.4095, 0.25, 0.4984, 0.2974, 0.4065, 0.2976, 0.375, 0.2784, 0.8448, 0.5139, 0.8454, 0.736, 0.8454, 0.736, 0.8448, 0.5139, 0.8329, 0.5088, 0.8448, 0.5139, 0.8448, 0.5139, 0.8329, 0.5088, 0.6477, 0.5142, 0.6581, 0.5076, 0.6581, 0.5076, 0.6477, 0.5142, 0.6599, 0.7411, 0.6502, 0.7359, 0.6502, 0.7359, 0.6599, 0.7411, 0.8454, 0.736, 0.8371, 0.7409, 0.8371, 0.7409, 0.8454, 0.736, 0.6581, 0.5076, 0.8329, 0.5088, 0.8329, 0.5088, 0.6581, 0.5076, 0.6502, 0.7359, 0.6477, 0.5142, 0.6477, 0.5142, 0.6502, 0.7359, 0.8371, 0.7409, 0.6599, 0.7411, 0.6599, 0.7411, 0.8371, 0.7409, 0.625, 0.01612, 0.625, 0.03617, 0.6053, 0.05729, 0.6053, 0.03576, 0.625, 0.2719, 0.625, 0.4796, 0.6194, 0.4725, 0.6053, 0.4547, 0.6053, 0.2972, 0.6354, 0.5065, 0.6361, 0.526, 0.6053, 0.5455, 0.6053, 0.5242, 0.6306, 0.5055, 0.625, 0.7709, 0.625, 0.9785, 0.6053, 0.9541, 0.6053, 0.7938, 0.375, 0.75, 0.512, 0.75, 0.6053, 0.7938, 0.4804, 0.794, 0.6053, 0.9541, 0.625, 0.9785, 0.6135, 0.9911, 0.6053, 0.9707, 0.6053, 0.2972, 0.6053, 0.25, 0.625, 0.2719, 0.6135, 0.006701, 0.6053, 0.01754, 0.6053, 0.0, 0.6053, 0.9707, 0.6135, 0.9911, 0.6053, 1.0, 0.6053, 0.03576, 0.6053, 0.01754, 0.6135, 0.006701, 0.625, 0.01612, 0.6053, 0.05729, 0.625, 0.03617, 0.625, 0.05565, 0.6053, 0.07719, 0.6053, 0.07719, 0.625, 0.05565, 0.625, 0.07492, 0.6053, 0.09566, 0.6053, 0.09566, 0.625, 0.07492, 0.625, 0.09418, 0.6053, 0.1126, 0.6053, 0.1126, 0.625, 0.09418, 0.625, 0.114, 0.6053, 0.1311, 0.6053, 0.1311, 0.625, 0.114, 0.625, 0.135, 0.6053, 0.1523, 0.6053, 0.1523, 0.625, 0.135, 0.625, 0.1552, 0.6053, 0.1723, 0.6053, 0.1723, 0.625, 0.1552, 0.625, 0.1783, 0.6053, 0.1948, 0.6053, 0.1948, 0.625, 0.1783, 0.625, 0.1991, 0.6053, 0.215, 0.6053, 0.215, 0.625, 0.1991, 0.625, 0.2203, 0.6053, 0.2372, 0.6053, 0.2372, 0.625, 0.2203, 0.625, 0.2317, 0.6053, 0.25, 0.6053, 0.4547, 0.6194, 0.4725, 0.6218, 0.4829, 0.6101, 0.4951, 0.6053, 0.475, 0.6053, 0.7938, 0.6053, 0.75, 0.625, 0.7709, 0.6053, 0.7272, 0.6427, 0.7138, 0.6435, 0.7358, 0.6053, 0.75, 0.6053, 0.7036, 0.6418, 0.6893, 0.6427, 0.7138, 0.6053, 0.7272, 0.6053, 0.6818, 0.641, 0.6668, 0.6418, 0.6893, 0.6053, 0.7036, 0.6053, 0.6605, 0.6403, 0.6442, 0.641, 0.6668, 0.6053, 0.6818, 0.6053, 0.637, 0.6394, 0.6201, 0.6403, 0.6442, 0.6053, 0.6605, 0.6053, 0.6152, 0.6385, 0.5957, 0.6394, 0.6201, 0.6053, 0.637, 0.6053, 0.5923, 0.6377, 0.573, 0.6385, 0.5957, 0.6053, 0.6152, 0.6053, 0.5686, 0.6369, 0.5495, 0.6377, 0.573, 0.6053, 0.5923, 0.6053, 0.5455, 0.6361, 0.526, 0.6369, 0.5495, 0.6053, 0.5686, 0.6218, 0.4829, 0.6194, 0.4725, 0.625, 0.4796, 0.6306, 0.5055, 0.6053, 0.5242, 0.6053, 0.5069, 0.6126, 0.5016, 0.6126, 0.5016, 0.6053, 0.5069, 0.6053, 0.5, 0.6053, 0.475, 0.6101, 0.4951, 0.6053, 0.5, 0.375, 0.7942, 0.4804, 0.794, 0.6053, 0.7938, 0.6053, 0.9541, 0.5819, 0.9541, 0.4674, 0.9537, 0.375, 0.9534, 0.375, 0.9534, 0.4674, 0.9537, 0.5414, 1.0, 0.4514, 1.0, 0.375, 0.963, 0.6053, 0.9707, 0.5819, 0.9541, 0.6053, 0.9541, 0.5414, 1.0, 0.4674, 0.9537, 0.5819, 0.9541, 0.6053, 0.9707, 0.6053, 1.0, 0.375, 0.963, 0.4514, 1.0, 0.375, 1.0, 0.6053, 0.7938, 0.512, 0.75, 0.6053, 0.75, 0.4804, 0.794, 0.375, 0.7942, 0.375, 0.75, 0.375, 0.4548, 0.4084, 0.4548, 0.467, 0.5, 0.3932, 0.5, 0.375, 0.4903, 0.375, 0.2977, 0.4065, 0.2976, 0.4984, 0.2974, 0.6053, 0.2972, 0.6053, 0.4547, 0.5734, 0.4547, 0.5057, 0.4547, 0.4084, 0.4548, 0.375, 0.4548, 0.6053, 0.2972, 0.5164, 0.25, 0.6053, 0.25, 0.4984, 0.2974, 0.4095, 0.25, 0.5164, 0.25, 0.6053, 0.2972, 0.375, 0.2784, 0.4065, 0.2976, 0.375, 0.2977, 0.5592, 0.5, 0.5057, 0.4547, 0.5734, 0.4547, 0.6053, 0.5, 0.467, 0.5, 0.4084, 0.4548, 0.5057, 0.4547, 0.5592, 0.5, 0.375, 0.4903, 0.3932, 0.5, 0.375, 0.5, 0.6053, 0.5, 0.5734, 0.4547, 0.6053, 0.4547, 0.6053, 0.475])
me_cube_003.materials.append(mat_holder)
me_cube_003.materials.append(mat_yellow)
me_cube_003.materials.append(mat_black_lines)
me_cube_003.use_remesh_fix_poles = True
me_cube_003.use_remesh_preserve_attributes = False
me_cube_003.update()

# ---- objects
ob_cylinder = bpy.data.objects.new('Cylinder', me_cylinder_001)
ob_cube_001 = bpy.data.objects.new('Cube.001', me_cube_002)
ob_cube = bpy.data.objects.new('Cube', me_cube_003)

# ---- transforms, parenting, visibility, modifiers, constraints
ob_cylinder.location = (4.93e-32, 0.0, -0.25)
ob_cylinder.rotation_euler = (-1.047, -0.0, 0.0)
ob_cylinder.scale = (0.0713, 0.0713, 0.0713)
ob_cube_001.parent = ob_cylinder
ob_cube_001.matrix_parent_inverse = Matrix(((14.02, -0.0, 0.0, -6.915e-31), (-0.0, 14.02, -0.0, 0.0), (0.0, -0.0, 14.02, -0.0), (-0.0, 0.0, -0.0, 1.0)))
ob_cube_001.location = (0.003344, 0.0, 0.4859)
ob_cube_001.scale = (0.1722, 0.06884, 0.02026)
ob_cube.location = (-0.006687, 0.0, -0.2262)
ob_cube.scale = (0.3353, 0.6518, 0.1251)

# ---- collection membership
col_collection.objects.link(ob_cylinder)
col_collection.objects.link(ob_cube_001)
col_collection.objects.link(ob_cube)

# ---- scene / render settings (as saved in the file)
scene.frame_start = 1; scene.frame_end = 30; scene.frame_set(0)
scene.render.engine = 'BLENDER_EEVEE_NEXT'
scene.cycles.use_denoising = False
scene.cycles.samples = 128
scene.cycles.sampling_pattern = 'TABULATED_SOBOL'
scene.cycles.use_adaptive_sampling = False
scene.cycles.use_light_tree = False
scene.view_settings.view_transform = 'Filmic'
bpy.context.view_layer.update()

# ---- added for rendering (the .blend has no active camera and no usable light): camera, sun
cam_auto = bpy.data.cameras.new('AutoCamera')
cam_auto.lens = 50.0
cam_auto.sensor_width = 36.0
cam_auto.clip_end = 1000.0
ob_auto_camera = bpy.data.objects.new('AutoCamera', cam_auto)
scene.collection.objects.link(ob_auto_camera)
ob_auto_camera.location = (1.50968, -1.86813, 1.02446)
ob_auto_camera.rotation_euler = (1.09748, -7.21219e-08, 0.694738)
scene.camera = ob_auto_camera
light_auto_sun = bpy.data.lights.new('AutoSun', 'SUN')
light_auto_sun.energy = 3.0
light_auto_sun.angle = 0.0523599
ob_auto_sun = bpy.data.objects.new('AutoSun', light_auto_sun)
scene.collection.objects.link(ob_auto_sun)
ob_auto_sun.rotation_euler = (0.872665, 0.174533, 0.523599)
bpy.context.view_layer.update()
